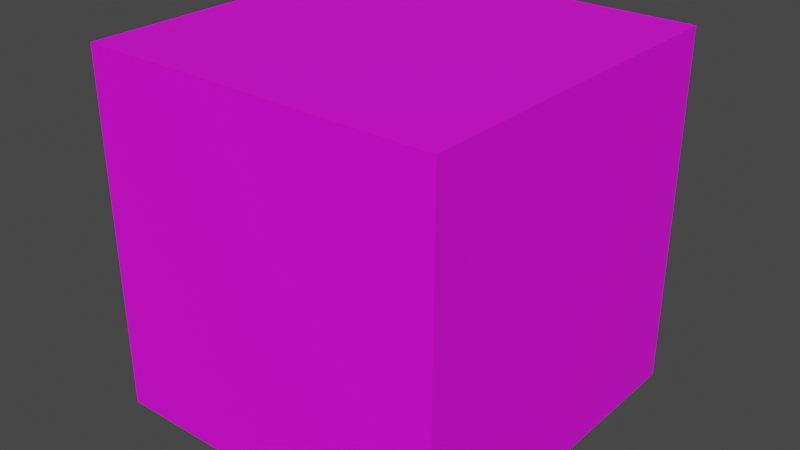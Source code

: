 # Source: Voxel.blend  (saved by Blender 3.6.13; exported with 4.5.12 LTS)
import bpy
from mathutils import Matrix  # noqa: F401  (used for matrix-valued properties, if any)

bpy.ops.wm.read_factory_settings(use_empty=True)
scene = bpy.context.scene
scene.name = 'Scene'

# ---- collections
col_collection = bpy.data.collections.new('Collection'); scene.collection.children.link(col_collection)

# ---- images (referenced by path relative to the original .blend; pixels are not part of the script)
import os
ASSET_DIR = os.environ.get("B2B_ASSET_DIR", "")  # directory of the original .blend (textures are referenced by path, not embedded)
HERE = os.path.dirname(os.path.abspath(__file__))  # packed textures are extracted next to this script under _unpacked/

def load_image(name, relpath, width, height, colorspace="sRGB"):
    """Load a texture the original file referenced (path relative to the .blend, or extracted next to this script)."""
    p = next((c for c in (os.path.join(HERE, relpath), os.path.join(ASSET_DIR, relpath)) if relpath and os.path.exists(c)), "")
    if p:
        img = bpy.data.images.load(p, check_existing=True)
        img.name = name
    else:  # same state as the original file: an image datablock whose file is absent (Cycles renders it pink)
        img = bpy.data.images.new(name, width, height)
        img.source = "FILE"
        img.filepath = "//" + (relpath or name)
    img.colorspace_settings.name = colorspace
    return img
img_testblocktexture_png = load_image('TestBlockTexture.png', 'TestBlockTexture.png', 1024, 1024, 'sRGB')

# ---- materials (node trees are filled in below, after node groups)
mat_material = bpy.data.materials.new('Material')
mat_material.alpha_threshold = 0.0
mat_material.use_transparent_shadow = False
mat_material.roughness = 0.5
mat_material.line_color = (0.0, 0.0, 0.0, 1.0)

# ---- material node trees
mat_material.use_nodes = True; mat_material.node_tree.nodes.clear()
_N = mat_material.node_tree.nodes; _L = mat_material.node_tree.links
n0 = _N.new('ShaderNodeOutputMaterial'); n0.name = 'Material Output'; n0.location = (300, 300)
n1 = _N.new('ShaderNodeBsdfPrincipled'); n1.name = 'Principled BSDF'; n1.location = (10, 300)
n1.distribution = 'GGX'
n1.subsurface_method = 'RANDOM_WALK_SKIN'
n1.inputs[3].default_value = 1.45
n1.inputs[27].default_value = (0.0, 0.0, 0.0, 1.0)
n1.inputs[28].default_value = 1.0
n2 = _N.new('ShaderNodeTexImage'); n2.name = 'Image Texture'; n2.location = (-280, 280)
n2.image = img_testblocktexture_png
_L.new(n1.outputs[0], n0.inputs[0])
_L.new(n2.outputs[0], n1.inputs[0])
n0.is_active_output = True

# ---- world
world_world = bpy.data.worlds.new('World'); scene.world = world_world
world_world.use_nodes = True; world_world.node_tree.nodes.clear()
_N = world_world.node_tree.nodes; _L = world_world.node_tree.links
n0 = _N.new('ShaderNodeOutputWorld'); n0.name = 'World Output'; n0.location = (300, 300)
n1 = _N.new('ShaderNodeBackground'); n1.name = 'Background'; n1.location = (10, 300)
n1.inputs[0].default_value = (0.05088, 0.05088, 0.05088, 1.0)
_L.new(n1.outputs[0], n0.inputs[0])
n0.is_active_output = True
world_world.color = (0.05088, 0.05088, 0.05088)
world_world.use_sun_shadow = False
world_world.sun_shadow_jitter_overblur = 0.0

# ---- meshes
me_cube_001 = bpy.data.meshes.new('Cube.001')
me_cube_001.from_pydata([(1.0, 1.0, 1.0), (1.0, 1.0, -1.0), (-1.0, 1.0, 1.0), (-1.0, 1.0, -1.0)], [], [(3, 2, 0, 1)])
_uv = me_cube_001.uv_layers.new(name='UVMap')
_uv.uv.foreach_set('vector', [0.6568, 0.017, 0.6568, 0.488, 0.343, 0.488, 0.343, 0.017])
me_cube_001.materials.append(mat_material)
me_cube_001.use_mirror_vertex_groups = False
me_cube_001.update()
me_cube_002 = bpy.data.meshes.new('Cube.002')
me_cube_002.from_pydata([(-1.0, 1.0, 1.0), (-1.0, 1.0, -1.0), (-1.0, -1.0, 1.0), (-1.0, -1.0, -1.0)], [], [(3, 2, 0, 1)])
_uv = me_cube_002.uv_layers.new(name='UVMap')
_uv.uv.foreach_set('vector', [0.3266, 0.5103, 0.3266, 0.9897, 0.008572, 0.9897, 0.008572, 0.5103])
me_cube_002.materials.append(mat_material)
me_cube_002.use_mirror_vertex_groups = False
me_cube_002.update()
me_cube_003 = bpy.data.meshes.new('Cube.003')
me_cube_003.from_pydata([(1.0, -1.0, 1.0), (1.0, -1.0, -1.0), (-1.0, -1.0, 1.0), (-1.0, -1.0, -1.0)], [], [(1, 0, 2, 3)])
_uv = me_cube_003.uv_layers.new(name='UVMap')
_uv.uv.foreach_set('vector', [0.6596, 0.5127, 0.6596, 0.9898, 0.3414, 0.9898, 0.3414, 0.5127])
me_cube_003.materials.append(mat_material)
me_cube_003.use_mirror_vertex_groups = False
me_cube_003.update()
me_cube_004 = bpy.data.meshes.new('Cube.004')
me_cube_004.from_pydata([(1.0, 1.0, 1.0), (1.0, -1.0, 1.0), (-1.0, 1.0, 1.0), (-1.0, -1.0, 1.0)], [], [(0, 2, 3, 1)])
_uv = me_cube_004.uv_layers.new(name='UVMap')
_uv.uv.foreach_set('vector', [0.006029, 0.009047, 0.3273, 0.009047, 0.3273, 0.4912, 0.006029, 0.4912])
me_cube_004.materials.append(mat_material)
me_cube_004.use_mirror_vertex_groups = False
me_cube_004.update()
me_cube_005 = bpy.data.meshes.new('Cube.005')
me_cube_005.from_pydata([(1.0, 1.0, -1.0), (1.0, -1.0, -1.0), (-1.0, 1.0, -1.0), (-1.0, -1.0, -1.0)], [], [(2, 0, 1, 3)])
_uv = me_cube_005.uv_layers.new(name='UVMap')
_uv.uv.foreach_set('vector', [0.6755, 0.01316, 0.9911, 0.01316, 0.9911, 0.4818, 0.6755, 0.4818])
me_cube_005.materials.append(mat_material)
me_cube_005.use_mirror_vertex_groups = False
me_cube_005.update()
me_cube_006 = bpy.data.meshes.new('Cube.006')
me_cube_006.from_pydata([(1.0, 1.0, 1.0), (1.0, 1.0, -1.0), (1.0, -1.0, 1.0), (1.0, -1.0, -1.0)], [], [(1, 0, 2, 3)])
_uv = me_cube_006.uv_layers.new(name='UVMap')
_uv.uv.foreach_set('vector', [0.9908, 0.5139, 0.9908, 0.9861, 0.6759, 0.9861, 0.6759, 0.5139])
me_cube_006.materials.append(mat_material)
me_cube_006.use_mirror_vertex_groups = False
me_cube_006.update()

# ---- objects
ob_cube_001 = bpy.data.objects.new('Cube.001', me_cube_001)
ob_cube_002 = bpy.data.objects.new('Cube.002', me_cube_002)
ob_cube_003 = bpy.data.objects.new('Cube.003', me_cube_003)
ob_cube_004 = bpy.data.objects.new('Cube.004', me_cube_004)
ob_cube_005 = bpy.data.objects.new('Cube.005', me_cube_005)
ob_cube_006 = bpy.data.objects.new('Cube.006', me_cube_006)

# ---- transforms, parenting, visibility, modifiers, constraints
ob_cube_001.location = (0.0, 0.0, 0.0)
ob_cube_001.lock_rotations_4d = False
ob_cube_001.empty_display_type = 'ARROWS'
ob_cube_001.lineart.crease_threshold = 0.0
ob_cube_002.location = (0.0, 0.0, 0.0)
ob_cube_002.lock_rotations_4d = False
ob_cube_002.empty_display_type = 'ARROWS'
ob_cube_002.lineart.crease_threshold = 0.0
ob_cube_003.location = (0.0, 0.0, 0.0)
ob_cube_003.lock_rotations_4d = False
ob_cube_003.empty_display_type = 'ARROWS'
ob_cube_003.lineart.crease_threshold = 0.0
ob_cube_004.location = (0.0, 0.0, 0.0)
ob_cube_004.lock_rotations_4d = False
ob_cube_004.empty_display_type = 'ARROWS'
ob_cube_004.lineart.crease_threshold = 0.0
ob_cube_005.location = (0.0, 0.0, 0.0)
ob_cube_005.lock_rotations_4d = False
ob_cube_005.empty_display_type = 'ARROWS'
ob_cube_005.lineart.crease_threshold = 0.0
ob_cube_006.location = (0.0, 0.0, 0.0)
ob_cube_006.lock_rotations_4d = False
ob_cube_006.empty_display_type = 'ARROWS'
ob_cube_006.lineart.crease_threshold = 0.0

# ---- collection membership
col_collection.objects.link(ob_cube_001)
col_collection.objects.link(ob_cube_002)
col_collection.objects.link(ob_cube_003)
col_collection.objects.link(ob_cube_004)
col_collection.objects.link(ob_cube_005)
col_collection.objects.link(ob_cube_006)

# ---- scene / render settings (as saved in the file)
scene.frame_start = 1; scene.frame_end = 250; scene.frame_set(1)
scene.render.engine = 'BLENDER_EEVEE_NEXT'
scene.cycles.sampling_pattern = 'TABULATED_SOBOL'
scene.view_settings.view_transform = 'Filmic'
bpy.context.view_layer.update()

# ---- added for rendering (the .blend has no active camera and no usable light): camera, sun
cam_auto = bpy.data.cameras.new('AutoCamera')
cam_auto.lens = 50.0
cam_auto.sensor_width = 36.0
cam_auto.clip_end = 1000.0
ob_auto_camera = bpy.data.objects.new('AutoCamera', cam_auto)
scene.collection.objects.link(ob_auto_camera)
ob_auto_camera.location = (3.20507, -3.84609, 2.56406)
ob_auto_camera.rotation_euler = (1.09748, -7.21219e-08, 0.694738)
scene.camera = ob_auto_camera
light_auto_sun = bpy.data.lights.new('AutoSun', 'SUN')
light_auto_sun.energy = 3.0
light_auto_sun.angle = 0.0523599
ob_auto_sun = bpy.data.objects.new('AutoSun', light_auto_sun)
scene.collection.objects.link(ob_auto_sun)
ob_auto_sun.rotation_euler = (0.872665, 0.174533, 0.523599)
bpy.context.view_layer.update()
